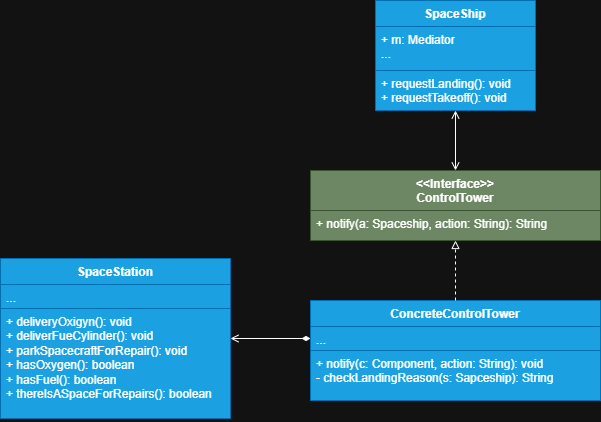

The diagram above was exported from draw.io. Its source (the exported page's mxGraphModel, read from the mxfile embedded in the PNG):
<mxGraphModel dx="1502" dy="677" grid="1" gridSize="10" guides="1" tooltips="1" connect="1" arrows="1" fold="1" page="1" pageScale="1" pageWidth="3300" pageHeight="4681" math="0" shadow="0">
  <root>
    <mxCell id="0" />
    <mxCell id="1" parent="0" />
    <mxCell id="k_D9SjgTQ1AELenPA5uy-1" value="&amp;lt;&amp;lt;Interface&amp;gt;&amp;gt;&lt;div&gt;ControlTower&lt;/div&gt;" style="swimlane;fontStyle=1;align=center;verticalAlign=top;childLayout=stackLayout;horizontal=1;startSize=40;horizontalStack=0;resizeParent=1;resizeParentMax=0;resizeLast=0;collapsible=1;marginBottom=0;whiteSpace=wrap;html=1;fillColor=#6d8764;fontColor=#ffffff;strokeColor=#3A5431;" parent="1" vertex="1">
      <mxGeometry x="920" y="350" width="290" height="70" as="geometry" />
    </mxCell>
    <mxCell id="k_D9SjgTQ1AELenPA5uy-2" value="+ notify(a: Spaceship, action: String): String" style="text;strokeColor=#3A5431;fillColor=#6d8764;align=left;verticalAlign=top;spacingLeft=4;spacingRight=4;overflow=hidden;rotatable=0;points=[[0,0.5],[1,0.5]];portConstraint=eastwest;whiteSpace=wrap;html=1;fontColor=#ffffff;" parent="k_D9SjgTQ1AELenPA5uy-1" vertex="1">
      <mxGeometry y="40" width="290" height="30" as="geometry" />
    </mxCell>
    <mxCell id="e84kUDNj_OM2tGzBtu46-14" style="edgeStyle=orthogonalEdgeStyle;rounded=0;orthogonalLoop=1;jettySize=auto;html=1;entryX=0.5;entryY=0;entryDx=0;entryDy=0;startArrow=open;startFill=0;endArrow=open;endFill=0;" parent="1" source="k_D9SjgTQ1AELenPA5uy-5" target="k_D9SjgTQ1AELenPA5uy-1" edge="1">
      <mxGeometry relative="1" as="geometry" />
    </mxCell>
    <mxCell id="k_D9SjgTQ1AELenPA5uy-5" value="SpaceShip" style="swimlane;fontStyle=1;align=center;verticalAlign=top;childLayout=stackLayout;horizontal=1;startSize=26;horizontalStack=0;resizeParent=1;resizeParentMax=0;resizeLast=0;collapsible=1;marginBottom=0;whiteSpace=wrap;html=1;fillColor=#1ba1e2;fontColor=#ffffff;strokeColor=#006EAF;" parent="1" vertex="1">
      <mxGeometry x="985" y="180" width="160" height="110" as="geometry" />
    </mxCell>
    <mxCell id="k_D9SjgTQ1AELenPA5uy-6" value="+ m: Mediator&lt;div&gt;...&lt;/div&gt;" style="text;strokeColor=#006EAF;fillColor=#1ba1e2;align=left;verticalAlign=top;spacingLeft=4;spacingRight=4;overflow=hidden;rotatable=0;points=[[0,0.5],[1,0.5]];portConstraint=eastwest;whiteSpace=wrap;html=1;fontColor=#ffffff;" parent="k_D9SjgTQ1AELenPA5uy-5" vertex="1">
      <mxGeometry y="26" width="160" height="44" as="geometry" />
    </mxCell>
    <mxCell id="k_D9SjgTQ1AELenPA5uy-8" value="&lt;div&gt;+ requestLanding(): void&lt;/div&gt;&lt;div&gt;+ requestTakeoff(): void&lt;/div&gt;&lt;div&gt;&lt;br&gt;&lt;/div&gt;" style="text;strokeColor=#006EAF;fillColor=#1ba1e2;align=left;verticalAlign=top;spacingLeft=4;spacingRight=4;overflow=hidden;rotatable=0;points=[[0,0.5],[1,0.5]];portConstraint=eastwest;whiteSpace=wrap;html=1;fontColor=#ffffff;" parent="k_D9SjgTQ1AELenPA5uy-5" vertex="1">
      <mxGeometry y="70" width="160" height="40" as="geometry" />
    </mxCell>
    <mxCell id="k_D9SjgTQ1AELenPA5uy-13" value="ConcreteControlTower" style="swimlane;fontStyle=1;align=center;verticalAlign=top;childLayout=stackLayout;horizontal=1;startSize=26;horizontalStack=0;resizeParent=1;resizeParentMax=0;resizeLast=0;collapsible=1;marginBottom=0;whiteSpace=wrap;html=1;fillColor=#1ba1e2;fontColor=#ffffff;strokeColor=#006EAF;" parent="1" vertex="1">
      <mxGeometry x="920" y="480" width="290" height="100" as="geometry" />
    </mxCell>
    <mxCell id="k_D9SjgTQ1AELenPA5uy-14" value="..." style="text;strokeColor=#006EAF;fillColor=#1ba1e2;align=left;verticalAlign=top;spacingLeft=4;spacingRight=4;overflow=hidden;rotatable=0;points=[[0,0.5],[1,0.5]];portConstraint=eastwest;whiteSpace=wrap;html=1;fontColor=#ffffff;" parent="k_D9SjgTQ1AELenPA5uy-13" vertex="1">
      <mxGeometry y="26" width="290" height="24" as="geometry" />
    </mxCell>
    <mxCell id="k_D9SjgTQ1AELenPA5uy-16" value="+ notify(c: Component, action: String): void&lt;div&gt;- checkLandingReason(s: Sapceship): String&lt;/div&gt;" style="text;strokeColor=#006EAF;fillColor=#1ba1e2;align=left;verticalAlign=top;spacingLeft=4;spacingRight=4;overflow=hidden;rotatable=0;points=[[0,0.5],[1,0.5]];portConstraint=eastwest;whiteSpace=wrap;html=1;fontColor=#ffffff;" parent="k_D9SjgTQ1AELenPA5uy-13" vertex="1">
      <mxGeometry y="50" width="290" height="50" as="geometry" />
    </mxCell>
    <mxCell id="k_D9SjgTQ1AELenPA5uy-24" style="edgeStyle=orthogonalEdgeStyle;rounded=0;orthogonalLoop=1;jettySize=auto;html=1;endArrow=block;endFill=0;dashed=1;entryX=0.5;entryY=1;entryDx=0;entryDy=0;" parent="1" source="k_D9SjgTQ1AELenPA5uy-13" target="k_D9SjgTQ1AELenPA5uy-1" edge="1">
      <mxGeometry relative="1" as="geometry">
        <mxPoint x="1060" y="435" as="targetPoint" />
      </mxGeometry>
    </mxCell>
    <mxCell id="KqBUIbr_PKpUxFuzmg80-1" style="edgeStyle=orthogonalEdgeStyle;rounded=0;orthogonalLoop=1;jettySize=auto;html=1;entryX=0;entryY=0.5;entryDx=0;entryDy=0;endArrow=diamondThin;endFill=1;startArrow=open;startFill=0;" parent="1" source="s-iKSTiF_8VXFDQqR0pB-18" target="k_D9SjgTQ1AELenPA5uy-14" edge="1">
      <mxGeometry relative="1" as="geometry" />
    </mxCell>
    <mxCell id="s-iKSTiF_8VXFDQqR0pB-18" value="SpaceStation" style="swimlane;fontStyle=1;align=center;verticalAlign=top;childLayout=stackLayout;horizontal=1;startSize=26;horizontalStack=0;resizeParent=1;resizeParentMax=0;resizeLast=0;collapsible=1;marginBottom=0;whiteSpace=wrap;html=1;fillColor=#1ba1e2;fontColor=#ffffff;strokeColor=#006EAF;" parent="1" vertex="1">
      <mxGeometry x="610" y="438" width="230" height="160" as="geometry" />
    </mxCell>
    <mxCell id="s-iKSTiF_8VXFDQqR0pB-19" value="..." style="text;strokeColor=#006EAF;fillColor=#1ba1e2;align=left;verticalAlign=top;spacingLeft=4;spacingRight=4;overflow=hidden;rotatable=0;points=[[0,0.5],[1,0.5]];portConstraint=eastwest;whiteSpace=wrap;html=1;fontColor=#ffffff;" parent="s-iKSTiF_8VXFDQqR0pB-18" vertex="1">
      <mxGeometry y="26" width="230" height="24" as="geometry" />
    </mxCell>
    <mxCell id="s-iKSTiF_8VXFDQqR0pB-20" value="&lt;div&gt;+ deliveryOxigyn(): void&lt;/div&gt;&lt;div&gt;+ deliverFueCylinder(): void&lt;/div&gt;&lt;div&gt;+ parkSpacecraftForRepair(): void&lt;/div&gt;&lt;div&gt;+ hasOxygen(): boolean&lt;/div&gt;&lt;div&gt;+ hasFuel(): boolean&lt;/div&gt;&lt;div&gt;+ thereIsASpaceForRepairs(): boolean&lt;/div&gt;&lt;div&gt;&lt;br&gt;&lt;/div&gt;" style="text;strokeColor=#006EAF;fillColor=#1ba1e2;align=left;verticalAlign=top;spacingLeft=4;spacingRight=4;overflow=hidden;rotatable=0;points=[[0,0.5],[1,0.5]];portConstraint=eastwest;whiteSpace=wrap;html=1;fontColor=#ffffff;" parent="s-iKSTiF_8VXFDQqR0pB-18" vertex="1">
      <mxGeometry y="50" width="230" height="110" as="geometry" />
    </mxCell>
  </root>
</mxGraphModel>